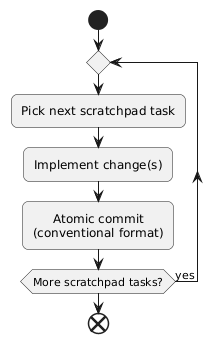

The diagram above was rendered by PlantUML. Its source (embedded in the PNG):
@startuml
skinparam shadowing false
skinparam defaultTextAlignment center
skinparam wrapWidth 180
skinparam RoundCorner 12

start

repeat
  :Pick next scratchpad task;
  :Implement change(s);
  :Atomic commit\n(conventional format);
repeat while (More scratchpad tasks?) is (yes)

end
@enduml